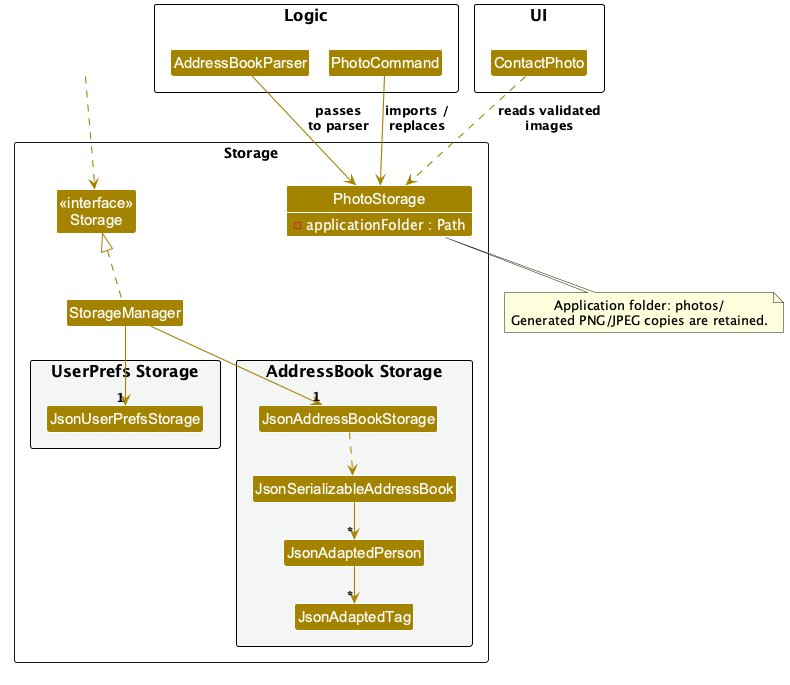

The diagram above was rendered by PlantUML. Its source (embedded in the PNG):
@startuml
!pragma layout smetana
!include style.puml
skinparam arrowThickness 1.1
skinparam arrowColor STORAGE_COLOR
skinparam classBackgroundColor STORAGE_COLOR
skinparam classAttributeFontColor #FFFFFF

package Storage as StoragePackage {

Class "<<interface>>\nStorage" as Storage
Class StorageManager
Class PhotoStorage {
    - applicationFolder : Path
}

package "UserPrefs Storage" #F4F6F6{
Class JsonUserPrefsStorage
}

package "AddressBook Storage" #F4F6F6{
Class JsonAddressBookStorage
Class JsonSerializableAddressBook
Class JsonAdaptedPerson
Class JsonAdaptedTag
}

}

package Logic {
Class AddressBookParser
Class PhotoCommand
}
package UI {
Class ContactPhoto
}
note "Application folder: photos/\nGenerated PNG/JPEG copies are retained." as PhotoFiles

show PhotoStorage fields
AddressBookParser --> PhotoStorage : passes\nto parser
PhotoCommand --> PhotoStorage : imports /\nreplaces
ContactPhoto ..> PhotoStorage : reads validated\nimages
PhotoStorage ..> PhotoFiles : validates / copies / reads

Class HiddenOutside #FFFFFF
HiddenOutside ..> Storage

StorageManager .up.|> Storage
StorageManager -down-> "1" JsonUserPrefsStorage
StorageManager -down-> "1" JsonAddressBookStorage

JsonAddressBookStorage ..> JsonSerializableAddressBook
JsonSerializableAddressBook --> "*" JsonAdaptedPerson
JsonAdaptedPerson --> "*" JsonAdaptedTag

@enduml